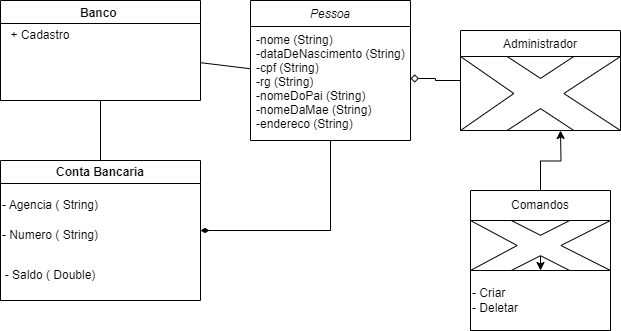

The diagram above was exported from draw.io. Its source (the exported page's mxGraphModel, read from the mxfile embedded in the PNG):
<mxGraphModel dx="1050" dy="565" grid="1" gridSize="10" guides="1" tooltips="1" connect="1" arrows="1" fold="1" page="1" pageScale="1" pageWidth="827" pageHeight="1169" math="0" shadow="0">
  <root>
    <mxCell id="WIyWlLk6GJQsqaUBKTNV-0" />
    <mxCell id="WIyWlLk6GJQsqaUBKTNV-1" parent="WIyWlLk6GJQsqaUBKTNV-0" />
    <mxCell id="DtFL9ed4n8gVp912Gmd0-65" style="edgeStyle=orthogonalEdgeStyle;rounded=0;orthogonalLoop=1;jettySize=auto;html=1;exitX=0.5;exitY=1;exitDx=0;exitDy=0;entryX=1;entryY=0.5;entryDx=0;entryDy=0;endArrow=diamondThin;endFill=1;" edge="1" parent="WIyWlLk6GJQsqaUBKTNV-1" source="zkfFHV4jXpPFQw0GAbJ--0" target="DtFL9ed4n8gVp912Gmd0-46">
      <mxGeometry relative="1" as="geometry" />
    </mxCell>
    <mxCell id="zkfFHV4jXpPFQw0GAbJ--0" value="Pessoa" style="swimlane;fontStyle=2;align=center;verticalAlign=top;childLayout=stackLayout;horizontal=1;startSize=26;horizontalStack=0;resizeParent=1;resizeLast=0;collapsible=1;marginBottom=0;rounded=0;shadow=0;strokeWidth=1;" parent="WIyWlLk6GJQsqaUBKTNV-1" vertex="1">
      <mxGeometry x="280" y="10" width="160" height="140" as="geometry">
        <mxRectangle x="230" y="140" width="160" height="26" as="alternateBounds" />
      </mxGeometry>
    </mxCell>
    <mxCell id="zkfFHV4jXpPFQw0GAbJ--1" value="-nome (String)&#10;-dataDeNascimento (String)&#10;-cpf (String)&#10;-rg (String)&#10;-nomeDoPai (String)&#10;-nomeDaMae (String)&#10;-endereco (String)&#10;" style="text;align=left;verticalAlign=top;spacingLeft=4;spacingRight=4;overflow=hidden;rotatable=0;points=[[0,0.5],[1,0.5]];portConstraint=eastwest;" parent="zkfFHV4jXpPFQw0GAbJ--0" vertex="1">
      <mxGeometry y="26" width="160" height="104" as="geometry" />
    </mxCell>
    <mxCell id="DtFL9ed4n8gVp912Gmd0-63" style="edgeStyle=orthogonalEdgeStyle;rounded=0;orthogonalLoop=1;jettySize=auto;html=1;entryX=1;entryY=0.5;entryDx=0;entryDy=0;endArrow=diamond;endFill=0;" edge="1" parent="WIyWlLk6GJQsqaUBKTNV-1" source="zkfFHV4jXpPFQw0GAbJ--17" target="zkfFHV4jXpPFQw0GAbJ--1">
      <mxGeometry relative="1" as="geometry" />
    </mxCell>
    <mxCell id="zkfFHV4jXpPFQw0GAbJ--17" value="Administrador" style="swimlane;fontStyle=0;align=center;verticalAlign=top;childLayout=stackLayout;horizontal=1;startSize=26;horizontalStack=0;resizeParent=1;resizeLast=0;collapsible=1;marginBottom=0;rounded=0;shadow=0;strokeWidth=1;" parent="WIyWlLk6GJQsqaUBKTNV-1" vertex="1">
      <mxGeometry x="490" y="40" width="160" height="100" as="geometry">
        <mxRectangle x="550" y="140" width="160" height="26" as="alternateBounds" />
      </mxGeometry>
    </mxCell>
    <mxCell id="DtFL9ed4n8gVp912Gmd0-12" value="" style="verticalLabelPosition=bottom;verticalAlign=top;html=1;shape=mxgraph.basic.x" vertex="1" parent="zkfFHV4jXpPFQw0GAbJ--17">
      <mxGeometry y="26" width="160" height="74" as="geometry" />
    </mxCell>
    <mxCell id="DtFL9ed4n8gVp912Gmd0-64" style="edgeStyle=orthogonalEdgeStyle;rounded=0;orthogonalLoop=1;jettySize=auto;html=1;exitX=0.5;exitY=0;exitDx=0;exitDy=0;" edge="1" parent="WIyWlLk6GJQsqaUBKTNV-1" source="DtFL9ed4n8gVp912Gmd0-5">
      <mxGeometry relative="1" as="geometry">
        <mxPoint x="590" y="140" as="targetPoint" />
      </mxGeometry>
    </mxCell>
    <mxCell id="DtFL9ed4n8gVp912Gmd0-5" value="Comandos" style="swimlane;fontStyle=0;childLayout=stackLayout;horizontal=1;startSize=30;horizontalStack=0;resizeParent=1;resizeParentMax=0;resizeLast=0;collapsible=1;marginBottom=0;whiteSpace=wrap;html=1;" vertex="1" parent="WIyWlLk6GJQsqaUBKTNV-1">
      <mxGeometry x="500" y="200" width="140" height="80" as="geometry" />
    </mxCell>
    <mxCell id="DtFL9ed4n8gVp912Gmd0-39" style="edgeStyle=orthogonalEdgeStyle;rounded=0;orthogonalLoop=1;jettySize=auto;html=1;exitX=0.5;exitY=0.71;exitDx=0;exitDy=0;exitPerimeter=0;entryX=0.5;entryY=1;entryDx=0;entryDy=0;" edge="1" parent="DtFL9ed4n8gVp912Gmd0-5" source="DtFL9ed4n8gVp912Gmd0-32" target="DtFL9ed4n8gVp912Gmd0-5">
      <mxGeometry relative="1" as="geometry" />
    </mxCell>
    <mxCell id="DtFL9ed4n8gVp912Gmd0-32" value="" style="verticalLabelPosition=bottom;verticalAlign=top;html=1;shape=mxgraph.basic.x" vertex="1" parent="DtFL9ed4n8gVp912Gmd0-5">
      <mxGeometry y="30" width="140" height="50" as="geometry" />
    </mxCell>
    <mxCell id="DtFL9ed4n8gVp912Gmd0-38" value="&lt;span style=&quot;&quot;&gt;- Criar&amp;nbsp;&lt;/span&gt;&lt;br style=&quot;&quot;&gt;&lt;div style=&quot;&quot;&gt;&lt;span style=&quot;background-color: initial;&quot;&gt;- Deletar&lt;/span&gt;&lt;/div&gt;" style="whiteSpace=wrap;html=1;align=left;" vertex="1" parent="WIyWlLk6GJQsqaUBKTNV-1">
      <mxGeometry x="500" y="280" width="140" height="60" as="geometry" />
    </mxCell>
    <mxCell id="DtFL9ed4n8gVp912Gmd0-44" value="" style="rounded=0;orthogonalLoop=1;jettySize=auto;html=1;endArrow=none;endFill=0;" edge="1" parent="WIyWlLk6GJQsqaUBKTNV-1" source="DtFL9ed4n8gVp912Gmd0-40" target="zkfFHV4jXpPFQw0GAbJ--1">
      <mxGeometry relative="1" as="geometry" />
    </mxCell>
    <mxCell id="DtFL9ed4n8gVp912Gmd0-55" value="" style="edgeStyle=orthogonalEdgeStyle;rounded=0;orthogonalLoop=1;jettySize=auto;html=1;endArrow=none;endFill=0;" edge="1" parent="WIyWlLk6GJQsqaUBKTNV-1" source="DtFL9ed4n8gVp912Gmd0-40" target="DtFL9ed4n8gVp912Gmd0-46">
      <mxGeometry relative="1" as="geometry">
        <mxPoint x="140" y="150" as="targetPoint" />
      </mxGeometry>
    </mxCell>
    <mxCell id="DtFL9ed4n8gVp912Gmd0-40" value="Banco " style="swimlane;" vertex="1" parent="WIyWlLk6GJQsqaUBKTNV-1">
      <mxGeometry x="30" y="10" width="200" height="100" as="geometry" />
    </mxCell>
    <mxCell id="DtFL9ed4n8gVp912Gmd0-45" value="+ Cadastro" style="text;html=1;align=center;verticalAlign=middle;whiteSpace=wrap;rounded=0;" vertex="1" parent="DtFL9ed4n8gVp912Gmd0-40">
      <mxGeometry y="20" width="80" height="30" as="geometry" />
    </mxCell>
    <mxCell id="DtFL9ed4n8gVp912Gmd0-46" value="Conta Bancaria" style="swimlane;whiteSpace=wrap;html=1;" vertex="1" parent="WIyWlLk6GJQsqaUBKTNV-1">
      <mxGeometry x="30" y="170" width="200" height="140" as="geometry" />
    </mxCell>
    <mxCell id="DtFL9ed4n8gVp912Gmd0-56" value="- Agencia ( String)" style="text;html=1;align=center;verticalAlign=middle;whiteSpace=wrap;rounded=0;" vertex="1" parent="DtFL9ed4n8gVp912Gmd0-46">
      <mxGeometry y="30" width="100" height="30" as="geometry" />
    </mxCell>
    <mxCell id="DtFL9ed4n8gVp912Gmd0-57" value="- Numero ( String)" style="text;html=1;align=center;verticalAlign=middle;whiteSpace=wrap;rounded=0;" vertex="1" parent="DtFL9ed4n8gVp912Gmd0-46">
      <mxGeometry y="60" width="100" height="30" as="geometry" />
    </mxCell>
    <mxCell id="DtFL9ed4n8gVp912Gmd0-61" value="- Saldo ( Double)" style="text;html=1;align=center;verticalAlign=middle;whiteSpace=wrap;rounded=0;" vertex="1" parent="DtFL9ed4n8gVp912Gmd0-46">
      <mxGeometry y="100" width="100" height="30" as="geometry" />
    </mxCell>
  </root>
</mxGraphModel>